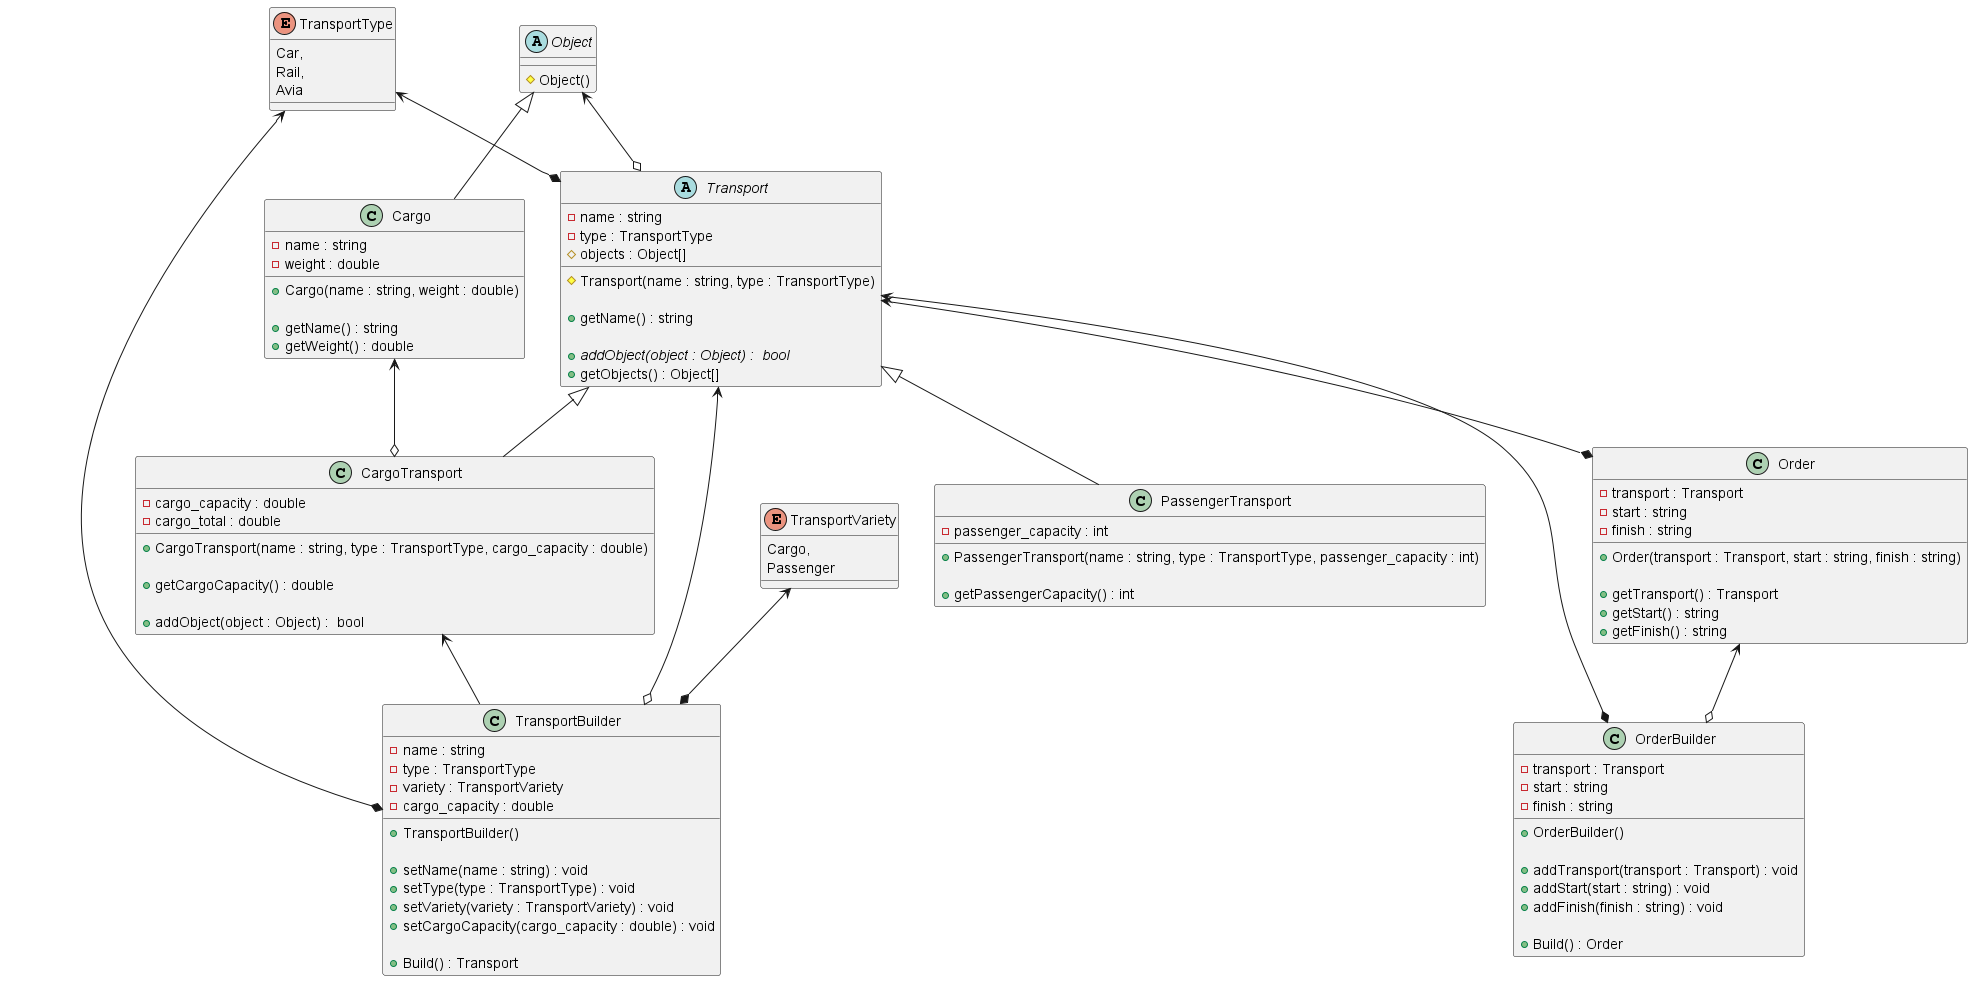

The diagram above was rendered by PlantUML. Its source (embedded in the PNG):
@startuml
'https://plantuml.com/class-diagram

enum TransportType {
Car,
Rail,
Avia
}

abstract class Object {
# Object()
}

Object <|-- Cargo
class Cargo {
- name : string
- weight : double

+ Cargo(name : string, weight : double)

+ getName() : string
+ getWeight() : double
}


TransportType <--* Transport
Object <--o Transport
abstract class Transport {
- name : string
- type : TransportType
# objects : Object[]

# Transport(name : string, type : TransportType)

+ getName() : string

+ {abstract} addObject(object : Object) :  bool
+ getObjects() : Object[]
}

Transport <|-- CargoTransport
Cargo <--o CargoTransport
class CargoTransport {
- cargo_capacity : double
- cargo_total : double

+ CargoTransport(name : string, type : TransportType, cargo_capacity : double)

+ getCargoCapacity() : double

+ addObject(object : Object) :  bool
}

Transport <|-- PassengerTransport
class PassengerTransport {
- passenger_capacity : int

+ PassengerTransport(name : string, type : TransportType, passenger_capacity : int)

+ getPassengerCapacity() : int
}

Transport <--* Order
class Order {
- transport : Transport
- start : string
- finish : string

+ Order(transport : Transport, start : string, finish : string)

+ getTransport() : Transport
+ getStart() : string
+ getFinish() : string
}

Transport <--* OrderBuilder
Order <--o OrderBuilder
class OrderBuilder{
- transport : Transport
- start : string
- finish : string

+ OrderBuilder()

+ addTransport(transport : Transport) : void
+ addStart(start : string) : void
+ addFinish(finish : string) : void

+ Build() : Order
}

enum TransportVariety {
Cargo,
Passenger
}


Transport <--o TransportBuilder
TransportType <--* TransportBuilder
TransportVariety <--* TransportBuilder
CargoTransport <-- TransportBuilder
class TransportBuilder {
- name : string
- type : TransportType
- variety : TransportVariety
- cargo_capacity : double

+ TransportBuilder()

+ setName(name : string) : void
+ setType(type : TransportType) : void
+ setVariety(variety : TransportVariety) : void
+ setCargoCapacity(cargo_capacity : double) : void

+ Build() : Transport
}

@enduml